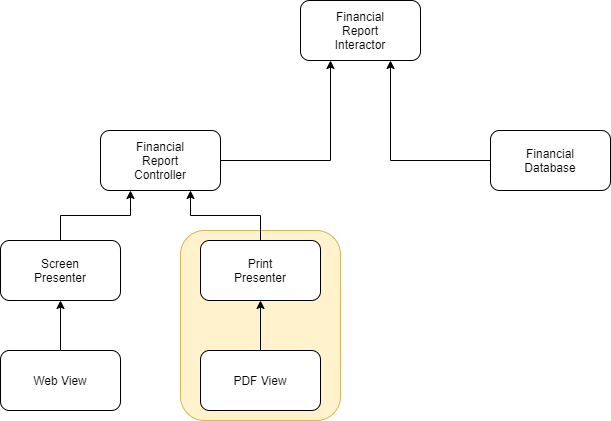

The diagram above was exported from draw.io. Its source (the exported page's mxGraphModel, read from the mxfile embedded in the PNG):
<mxGraphModel dx="1422" dy="822" grid="1" gridSize="10" guides="1" tooltips="1" connect="1" arrows="1" fold="1" page="1" pageScale="1" pageWidth="827" pageHeight="1169" math="0" shadow="0">
  <root>
    <mxCell id="0" />
    <mxCell id="1" parent="0" />
    <mxCell id="znqqVZR5cw_mUu9TrSUV-17" value="" style="rounded=1;whiteSpace=wrap;html=1;fillColor=#fff2cc;strokeColor=#d6b656;" vertex="1" parent="1">
      <mxGeometry x="260" y="340" width="160" height="190" as="geometry" />
    </mxCell>
    <mxCell id="znqqVZR5cw_mUu9TrSUV-14" value="" style="edgeStyle=orthogonalEdgeStyle;rounded=0;orthogonalLoop=1;jettySize=auto;html=1;entryX=0.25;entryY=1;entryDx=0;entryDy=0;" edge="1" parent="1" source="znqqVZR5cw_mUu9TrSUV-2" target="znqqVZR5cw_mUu9TrSUV-13">
      <mxGeometry relative="1" as="geometry">
        <Array as="points">
          <mxPoint x="410" y="270" />
        </Array>
      </mxGeometry>
    </mxCell>
    <mxCell id="znqqVZR5cw_mUu9TrSUV-2" value="Financial&lt;br&gt;Report&lt;br&gt;Controller" style="rounded=1;whiteSpace=wrap;html=1;" vertex="1" parent="1">
      <mxGeometry x="180" y="240" width="120" height="60" as="geometry" />
    </mxCell>
    <mxCell id="znqqVZR5cw_mUu9TrSUV-10" style="edgeStyle=orthogonalEdgeStyle;rounded=0;orthogonalLoop=1;jettySize=auto;html=1;entryX=0.75;entryY=1;entryDx=0;entryDy=0;" edge="1" parent="1" source="znqqVZR5cw_mUu9TrSUV-3" target="znqqVZR5cw_mUu9TrSUV-2">
      <mxGeometry relative="1" as="geometry" />
    </mxCell>
    <mxCell id="znqqVZR5cw_mUu9TrSUV-3" value="Print&lt;br&gt;Presenter" style="rounded=1;whiteSpace=wrap;html=1;" vertex="1" parent="1">
      <mxGeometry x="280" y="350" width="120" height="60" as="geometry" />
    </mxCell>
    <mxCell id="znqqVZR5cw_mUu9TrSUV-18" style="edgeStyle=orthogonalEdgeStyle;rounded=0;orthogonalLoop=1;jettySize=auto;html=1;entryX=0.25;entryY=1;entryDx=0;entryDy=0;" edge="1" parent="1" source="znqqVZR5cw_mUu9TrSUV-4" target="znqqVZR5cw_mUu9TrSUV-2">
      <mxGeometry relative="1" as="geometry" />
    </mxCell>
    <mxCell id="znqqVZR5cw_mUu9TrSUV-4" value="Screen&lt;br&gt;Presenter" style="rounded=1;whiteSpace=wrap;html=1;" vertex="1" parent="1">
      <mxGeometry x="80" y="350" width="120" height="60" as="geometry" />
    </mxCell>
    <mxCell id="znqqVZR5cw_mUu9TrSUV-12" value="" style="edgeStyle=orthogonalEdgeStyle;rounded=0;orthogonalLoop=1;jettySize=auto;html=1;" edge="1" parent="1" source="znqqVZR5cw_mUu9TrSUV-5" target="znqqVZR5cw_mUu9TrSUV-3">
      <mxGeometry relative="1" as="geometry" />
    </mxCell>
    <mxCell id="znqqVZR5cw_mUu9TrSUV-5" value="PDF View" style="rounded=1;whiteSpace=wrap;html=1;" vertex="1" parent="1">
      <mxGeometry x="280" y="460" width="120" height="60" as="geometry" />
    </mxCell>
    <mxCell id="znqqVZR5cw_mUu9TrSUV-11" value="" style="edgeStyle=orthogonalEdgeStyle;rounded=0;orthogonalLoop=1;jettySize=auto;html=1;" edge="1" parent="1" source="znqqVZR5cw_mUu9TrSUV-6" target="znqqVZR5cw_mUu9TrSUV-4">
      <mxGeometry relative="1" as="geometry" />
    </mxCell>
    <mxCell id="znqqVZR5cw_mUu9TrSUV-6" value="Web View" style="rounded=1;whiteSpace=wrap;html=1;" vertex="1" parent="1">
      <mxGeometry x="80" y="460" width="120" height="60" as="geometry" />
    </mxCell>
    <mxCell id="znqqVZR5cw_mUu9TrSUV-13" value="Financial&lt;br&gt;Report&lt;br&gt;Interactor" style="rounded=1;whiteSpace=wrap;html=1;" vertex="1" parent="1">
      <mxGeometry x="380" y="110" width="120" height="60" as="geometry" />
    </mxCell>
    <mxCell id="znqqVZR5cw_mUu9TrSUV-16" style="edgeStyle=orthogonalEdgeStyle;rounded=0;orthogonalLoop=1;jettySize=auto;html=1;entryX=0.75;entryY=1;entryDx=0;entryDy=0;" edge="1" parent="1" source="znqqVZR5cw_mUu9TrSUV-15" target="znqqVZR5cw_mUu9TrSUV-13">
      <mxGeometry relative="1" as="geometry">
        <Array as="points">
          <mxPoint x="470" y="270" />
        </Array>
      </mxGeometry>
    </mxCell>
    <mxCell id="znqqVZR5cw_mUu9TrSUV-15" value="Financial&lt;br&gt;Database" style="rounded=1;whiteSpace=wrap;html=1;" vertex="1" parent="1">
      <mxGeometry x="570" y="240" width="120" height="60" as="geometry" />
    </mxCell>
  </root>
</mxGraphModel>